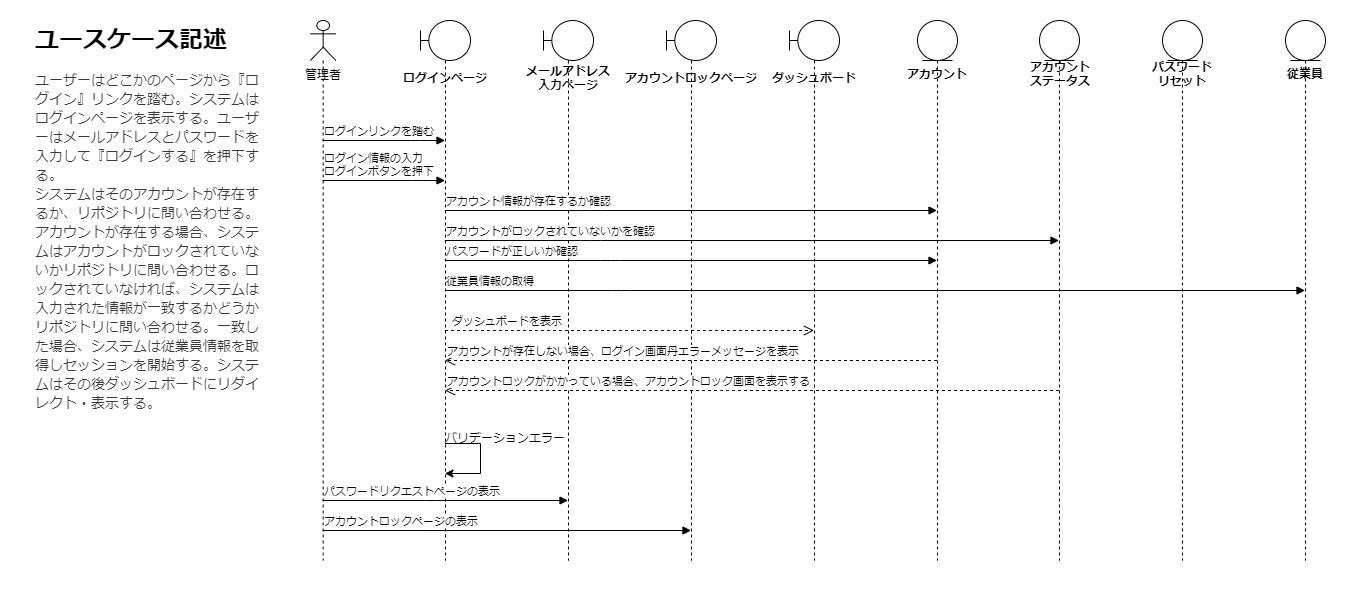

The diagram above was exported from draw.io. Its source (the exported page's mxGraphModel, read from the mxfile embedded in the PNG):
<mxGraphModel dx="1113" dy="686" grid="1" gridSize="10" guides="1" tooltips="1" connect="1" arrows="1" fold="1" page="1" pageScale="1" pageWidth="850" pageHeight="1100" math="0" shadow="0">
  <root>
    <mxCell id="0" />
    <mxCell id="1" parent="0" />
    <mxCell id="62" value="" style="rounded=0;whiteSpace=wrap;html=1;strokeColor=none;" vertex="1" parent="1">
      <mxGeometry x="40" y="140" width="1350" height="590" as="geometry" />
    </mxCell>
    <mxCell id="4" value="&lt;h1&gt;ユースケース記述&lt;/h1&gt;&lt;div style=&quot;color: rgb(59, 59, 59); background-color: rgb(255, 255, 255); font-family: Consolas, &amp;quot;Courier New&amp;quot;, monospace; font-size: 14px; line-height: 19px;&quot;&gt;&lt;div&gt;ユーザーはどこかのページから『ログイン』リンクを踏む。システムはログインページを表示する。ユーザーはメールアドレスとパスワードを入力して『ログインする』を押下する。&lt;/div&gt;&lt;div&gt;システムはそのアカウントが存在するか、リポジトリに問い合わせる。アカウントが存在する場合、システムはアカウントがロックされていないかリポジトリに問い合わせる。ロックされていなければ、システムは入力された情報が一致するかどうかリポジトリに問い合わせる。一致した場合、システムは従業員情報を取得しセッションを開始する。システムはその後ダッシュボードにリダイレクト・表示する。&lt;/div&gt;&lt;/div&gt;" style="text;html=1;strokeColor=none;fillColor=none;spacing=5;spacingTop=-20;whiteSpace=wrap;overflow=hidden;rounded=0;" vertex="1" parent="1">
      <mxGeometry x="70" y="160" width="240" height="400" as="geometry" />
    </mxCell>
    <mxCell id="14" value="" style="shape=umlLifeline;participant=umlEntity;perimeter=lifelinePerimeter;whiteSpace=wrap;html=1;container=1;collapsible=0;recursiveResize=0;verticalAlign=top;spacingTop=36;outlineConnect=0;horizontal=1;" vertex="1" parent="1">
      <mxGeometry x="957" y="160" width="40" height="540" as="geometry" />
    </mxCell>
    <mxCell id="15" value="アカウント" style="text;align=center;fontStyle=1;verticalAlign=middle;spacingLeft=3;spacingRight=3;strokeColor=none;rotatable=0;points=[[0,0.5],[1,0.5]];portConstraint=eastwest;" vertex="1" parent="1">
      <mxGeometry x="937" y="200" width="80" height="26" as="geometry" />
    </mxCell>
    <mxCell id="16" value="" style="shape=umlLifeline;participant=umlEntity;perimeter=lifelinePerimeter;whiteSpace=wrap;html=1;container=1;collapsible=0;recursiveResize=0;verticalAlign=top;spacingTop=36;outlineConnect=0;horizontal=1;" vertex="1" parent="1">
      <mxGeometry x="1079" y="160" width="40" height="540" as="geometry" />
    </mxCell>
    <mxCell id="17" value="アカウント&#10;ステータス" style="text;align=center;fontStyle=1;verticalAlign=middle;spacingLeft=3;spacingRight=3;strokeColor=none;rotatable=0;points=[[0,0.5],[1,0.5]];portConstraint=eastwest;" vertex="1" parent="1">
      <mxGeometry x="1060" y="200" width="80" height="26" as="geometry" />
    </mxCell>
    <mxCell id="19" value="" style="shape=umlLifeline;participant=umlEntity;perimeter=lifelinePerimeter;whiteSpace=wrap;html=1;container=1;collapsible=0;recursiveResize=0;verticalAlign=top;spacingTop=36;outlineConnect=0;horizontal=1;" vertex="1" parent="1">
      <mxGeometry x="1202" y="160" width="40" height="540" as="geometry" />
    </mxCell>
    <mxCell id="20" value="パスワード&#10;リセット" style="text;align=center;fontStyle=1;verticalAlign=middle;spacingLeft=3;spacingRight=3;strokeColor=none;rotatable=0;points=[[0,0.5],[1,0.5]];portConstraint=eastwest;" vertex="1" parent="1">
      <mxGeometry x="1182" y="200" width="80" height="26" as="geometry" />
    </mxCell>
    <mxCell id="21" value="" style="shape=umlLifeline;participant=umlEntity;perimeter=lifelinePerimeter;whiteSpace=wrap;html=1;container=1;collapsible=0;recursiveResize=0;verticalAlign=top;spacingTop=36;outlineConnect=0;horizontal=1;" vertex="1" parent="1">
      <mxGeometry x="1325" y="160" width="40" height="540" as="geometry" />
    </mxCell>
    <mxCell id="22" value="従業員" style="text;align=center;fontStyle=1;verticalAlign=middle;spacingLeft=3;spacingRight=3;strokeColor=none;rotatable=0;points=[[0,0.5],[1,0.5]];portConstraint=eastwest;" vertex="1" parent="1">
      <mxGeometry x="1305" y="200" width="80" height="26" as="geometry" />
    </mxCell>
    <mxCell id="24" value="" style="shape=umlLifeline;participant=umlActor;perimeter=lifelinePerimeter;whiteSpace=wrap;html=1;container=1;collapsible=0;recursiveResize=0;verticalAlign=top;spacingTop=36;outlineConnect=0;horizontal=1;" vertex="1" parent="1">
      <mxGeometry x="350" y="160" width="25.33" height="540" as="geometry" />
    </mxCell>
    <mxCell id="25" value="管理者" style="text;html=1;strokeColor=none;fillColor=none;align=center;verticalAlign=middle;whiteSpace=wrap;rounded=0;" vertex="1" parent="1">
      <mxGeometry x="332.67" y="200" width="60" height="30" as="geometry" />
    </mxCell>
    <mxCell id="26" value="" style="shape=umlLifeline;participant=umlBoundary;perimeter=lifelinePerimeter;whiteSpace=wrap;html=1;container=1;collapsible=0;recursiveResize=0;verticalAlign=top;spacingTop=36;outlineConnect=0;horizontal=1;" vertex="1" parent="1">
      <mxGeometry x="829" y="160" width="50" height="540" as="geometry" />
    </mxCell>
    <mxCell id="27" value="" style="shape=umlLifeline;participant=umlBoundary;perimeter=lifelinePerimeter;whiteSpace=wrap;html=1;container=1;collapsible=0;recursiveResize=0;verticalAlign=top;spacingTop=36;outlineConnect=0;horizontal=1;" vertex="1" parent="1">
      <mxGeometry x="706" y="160" width="50" height="540" as="geometry" />
    </mxCell>
    <mxCell id="28" value="" style="shape=umlLifeline;participant=umlBoundary;perimeter=lifelinePerimeter;whiteSpace=wrap;html=1;container=1;collapsible=0;recursiveResize=0;verticalAlign=top;spacingTop=36;outlineConnect=0;horizontal=1;" vertex="1" parent="1">
      <mxGeometry x="583" y="160" width="50" height="540" as="geometry" />
    </mxCell>
    <mxCell id="30" value="" style="shape=umlLifeline;participant=umlBoundary;perimeter=lifelinePerimeter;whiteSpace=wrap;html=1;container=1;collapsible=0;recursiveResize=0;verticalAlign=top;spacingTop=36;outlineConnect=0;horizontal=1;" vertex="1" parent="1">
      <mxGeometry x="460" y="160" width="50" height="540" as="geometry" />
    </mxCell>
    <mxCell id="31" value="ログインページ" style="text;align=center;fontStyle=1;verticalAlign=middle;spacingLeft=3;spacingRight=3;strokeColor=none;rotatable=0;points=[[0,0.5],[1,0.5]];portConstraint=eastwest;" vertex="1" parent="1">
      <mxGeometry x="445" y="204" width="80" height="26" as="geometry" />
    </mxCell>
    <mxCell id="32" value="メールアドレス&#10;入力ページ" style="text;align=center;fontStyle=1;verticalAlign=middle;spacingLeft=3;spacingRight=3;strokeColor=none;rotatable=0;points=[[0,0.5],[1,0.5]];portConstraint=eastwest;" vertex="1" parent="1">
      <mxGeometry x="568" y="204" width="80" height="26" as="geometry" />
    </mxCell>
    <mxCell id="33" value="アカウントロックページ" style="text;align=center;fontStyle=1;verticalAlign=middle;spacingLeft=3;spacingRight=3;strokeColor=none;rotatable=0;points=[[0,0.5],[1,0.5]];portConstraint=eastwest;" vertex="1" parent="1">
      <mxGeometry x="691" y="204" width="80" height="26" as="geometry" />
    </mxCell>
    <mxCell id="34" value="ダッシュボード" style="text;align=center;fontStyle=1;verticalAlign=middle;spacingLeft=3;spacingRight=3;strokeColor=none;rotatable=0;points=[[0,0.5],[1,0.5]];portConstraint=eastwest;" vertex="1" parent="1">
      <mxGeometry x="814" y="204" width="80" height="26" as="geometry" />
    </mxCell>
    <mxCell id="37" value="ログインリンクを踏む" style="html=1;verticalAlign=bottom;endArrow=block;align=left;" edge="1" parent="1" source="24" target="30">
      <mxGeometry x="-1" width="80" relative="1" as="geometry">
        <mxPoint x="365" y="260" as="sourcePoint" />
        <mxPoint x="445" y="260" as="targetPoint" />
        <Array as="points">
          <mxPoint x="460" y="280" />
        </Array>
        <mxPoint as="offset" />
      </mxGeometry>
    </mxCell>
    <mxCell id="39" value="アカウント情報が存在するか確認" style="html=1;verticalAlign=bottom;endArrow=block;align=left;" edge="1" parent="1" source="30" target="14">
      <mxGeometry x="-1" width="80" relative="1" as="geometry">
        <mxPoint x="524.9953448275862" y="330" as="sourcePoint" />
        <mxPoint x="647.02" y="330" as="targetPoint" />
        <Array as="points">
          <mxPoint x="630" y="350" />
        </Array>
        <mxPoint as="offset" />
      </mxGeometry>
    </mxCell>
    <mxCell id="40" value="アカウントがロックされていないかを確認" style="html=1;verticalAlign=bottom;endArrow=block;align=left;" edge="1" parent="1" source="30" target="16">
      <mxGeometry x="-1" width="80" relative="1" as="geometry">
        <mxPoint x="494.81034482758605" y="340" as="sourcePoint" />
        <mxPoint x="986.5" y="340" as="targetPoint" />
        <Array as="points">
          <mxPoint x="630" y="380" />
        </Array>
        <mxPoint as="offset" />
      </mxGeometry>
    </mxCell>
    <mxCell id="41" value="ログイン情報の入力&lt;br&gt;ログインボタンを押下" style="html=1;verticalAlign=bottom;endArrow=block;align=left;" edge="1" parent="1" source="24" target="30">
      <mxGeometry x="-1" width="80" relative="1" as="geometry">
        <mxPoint x="363.9953448275862" y="310" as="sourcePoint" />
        <mxPoint x="486.02" y="310" as="targetPoint" />
        <Array as="points">
          <mxPoint x="462" y="320" />
        </Array>
        <mxPoint as="offset" />
      </mxGeometry>
    </mxCell>
    <mxCell id="42" value="従業員情報の取得" style="html=1;verticalAlign=bottom;endArrow=block;align=left;" edge="1" parent="1" source="30" target="21">
      <mxGeometry x="-1" width="80" relative="1" as="geometry">
        <mxPoint x="505.31034482758605" y="500" as="sourcePoint" />
        <mxPoint x="1119" y="500" as="targetPoint" />
        <Array as="points">
          <mxPoint x="660" y="430" />
        </Array>
        <mxPoint as="offset" />
      </mxGeometry>
    </mxCell>
    <mxCell id="43" value="ダッシュボードを表示" style="html=1;verticalAlign=bottom;endArrow=open;dashed=1;endSize=8;align=left;" edge="1" parent="1" source="30" target="26">
      <mxGeometry x="-0.9718" relative="1" as="geometry">
        <mxPoint x="700" y="500" as="sourcePoint" />
        <mxPoint x="620" y="500" as="targetPoint" />
        <Array as="points">
          <mxPoint x="680" y="470" />
        </Array>
        <mxPoint as="offset" />
      </mxGeometry>
    </mxCell>
    <mxCell id="44" value="アカウントが存在しない場合、ログイン画面丹エラーメッセージを表示" style="html=1;verticalAlign=bottom;endArrow=open;dashed=1;endSize=8;align=left;" edge="1" parent="1" source="14" target="30">
      <mxGeometry x="0.9986" relative="1" as="geometry">
        <mxPoint x="930" y="410" as="sourcePoint" />
        <mxPoint x="850" y="410" as="targetPoint" />
        <Array as="points">
          <mxPoint x="760" y="500" />
        </Array>
        <mxPoint as="offset" />
      </mxGeometry>
    </mxCell>
    <mxCell id="45" value="アカウントロックがかかっている場合、アカウントロック画面を表示する" style="html=1;verticalAlign=bottom;endArrow=open;dashed=1;endSize=8;align=left;" edge="1" parent="1" source="16" target="30">
      <mxGeometry x="0.9986" relative="1" as="geometry">
        <mxPoint x="986.5" y="510" as="sourcePoint" />
        <mxPoint x="494.66666666666674" y="510" as="targetPoint" />
        <Array as="points">
          <mxPoint x="770" y="530" />
        </Array>
        <mxPoint as="offset" />
      </mxGeometry>
    </mxCell>
    <mxCell id="61" value="" style="group" vertex="1" connectable="0" parent="1">
      <mxGeometry x="483" y="563" width="127" height="50" as="geometry" />
    </mxCell>
    <mxCell id="57" value="" style="group" vertex="1" connectable="0" parent="61">
      <mxGeometry x="37" y="20" height="30" as="geometry" />
    </mxCell>
    <mxCell id="54" value="" style="endArrow=none;html=1;" edge="1" parent="57" source="30">
      <mxGeometry width="50" height="50" relative="1" as="geometry">
        <mxPoint x="-30" y="50" as="sourcePoint" />
        <mxPoint as="targetPoint" />
      </mxGeometry>
    </mxCell>
    <mxCell id="55" value="" style="endArrow=none;html=1;" edge="1" parent="57">
      <mxGeometry width="50" height="50" relative="1" as="geometry">
        <mxPoint y="30" as="sourcePoint" />
        <mxPoint as="targetPoint" />
      </mxGeometry>
    </mxCell>
    <mxCell id="56" value="" style="endArrow=classic;html=1;" edge="1" parent="57" target="30">
      <mxGeometry width="50" height="50" relative="1" as="geometry">
        <mxPoint y="30" as="sourcePoint" />
        <mxPoint x="10" as="targetPoint" />
      </mxGeometry>
    </mxCell>
    <mxCell id="59" value="バリデーションエラー" style="text;html=1;strokeColor=none;fillColor=none;align=left;verticalAlign=middle;whiteSpace=wrap;rounded=0;" vertex="1" parent="61">
      <mxGeometry width="127" height="30" as="geometry" />
    </mxCell>
    <mxCell id="63" value="パスワードリクエストページの表示" style="html=1;verticalAlign=bottom;endArrow=block;align=left;" edge="1" parent="1" source="24" target="28">
      <mxGeometry x="-1" width="80" relative="1" as="geometry">
        <mxPoint x="375.3323684210527" y="640" as="sourcePoint" />
        <mxPoint x="497.72" y="640" as="targetPoint" />
        <Array as="points">
          <mxPoint x="475.22" y="640" />
        </Array>
        <mxPoint as="offset" />
      </mxGeometry>
    </mxCell>
    <mxCell id="64" value="アカウントロックページの表示" style="html=1;verticalAlign=bottom;endArrow=block;align=left;" edge="1" parent="1" source="24" target="27">
      <mxGeometry x="-1" width="80" relative="1" as="geometry">
        <mxPoint x="364.6123684210527" y="670" as="sourcePoint" />
        <mxPoint x="610" y="670" as="targetPoint" />
        <Array as="points">
          <mxPoint x="477.72" y="670" />
        </Array>
        <mxPoint as="offset" />
      </mxGeometry>
    </mxCell>
    <mxCell id="65" value="パスワードが正しいか確認" style="html=1;verticalAlign=bottom;endArrow=block;align=left;" edge="1" parent="1" source="30" target="14">
      <mxGeometry x="-1" width="80" relative="1" as="geometry">
        <mxPoint x="494.8939393939395" y="390" as="sourcePoint" />
        <mxPoint x="1108.5000000000002" y="390" as="targetPoint" />
        <Array as="points">
          <mxPoint x="650" y="400" />
        </Array>
        <mxPoint as="offset" />
      </mxGeometry>
    </mxCell>
  </root>
</mxGraphModel>